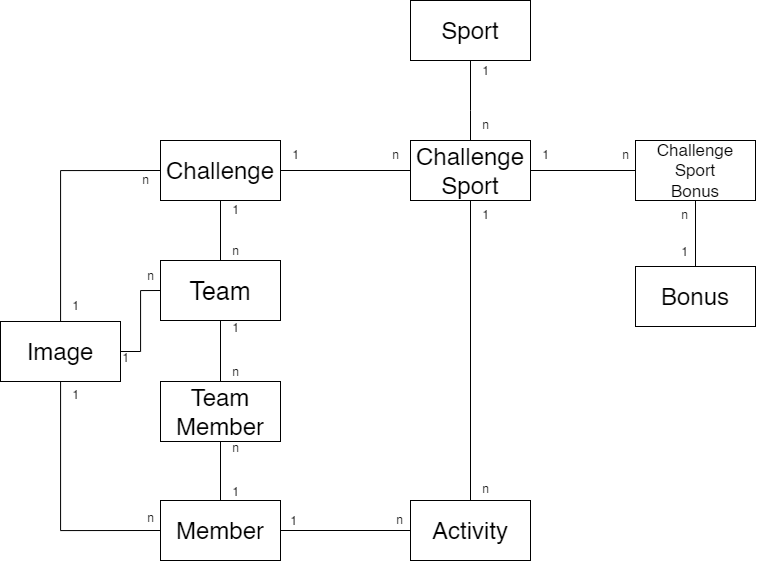

The diagram above was exported from draw.io. Its source (the exported page's mxGraphModel, read from the mxfile embedded in the PNG):
<mxGraphModel dx="1195" dy="865" grid="1" gridSize="10" guides="1" tooltips="1" connect="1" arrows="1" fold="1" page="1" pageScale="1" pageWidth="827" pageHeight="1169" math="0" shadow="1">
  <root>
    <mxCell id="0" />
    <mxCell id="1" parent="0" />
    <mxCell id="zaIucY2yGyk8i7d1ZHmE-216" value="&lt;font style=&quot;font-size: 24px;&quot;&gt;Sport&lt;/font&gt;" style="whiteSpace=wrap;html=1;" parent="1" vertex="1">
      <mxGeometry x="430" y="70" width="120" height="60" as="geometry" />
    </mxCell>
    <mxCell id="zaIucY2yGyk8i7d1ZHmE-217" value="n" style="text;html=1;align=center;verticalAlign=middle;resizable=0;points=[];autosize=1;strokeColor=none;fillColor=none;" parent="1" vertex="1">
      <mxGeometry x="404" y="575" width="30" height="30" as="geometry" />
    </mxCell>
    <mxCell id="zaIucY2yGyk8i7d1ZHmE-218" value="n" style="text;html=1;align=center;verticalAlign=middle;resizable=0;points=[];autosize=1;strokeColor=none;fillColor=none;" parent="1" vertex="1">
      <mxGeometry x="240" y="306" width="30" height="30" as="geometry" />
    </mxCell>
    <mxCell id="zaIucY2yGyk8i7d1ZHmE-219" value="n" style="text;html=1;align=center;verticalAlign=middle;resizable=0;points=[];autosize=1;strokeColor=none;fillColor=none;" parent="1" vertex="1">
      <mxGeometry x="400" y="210" width="30" height="30" as="geometry" />
    </mxCell>
    <mxCell id="zaIucY2yGyk8i7d1ZHmE-220" value="n" style="text;html=1;align=center;verticalAlign=middle;resizable=0;points=[];autosize=1;strokeColor=none;fillColor=none;" parent="1" vertex="1">
      <mxGeometry x="490" y="180" width="30" height="30" as="geometry" />
    </mxCell>
    <mxCell id="zaIucY2yGyk8i7d1ZHmE-221" value="n" style="text;html=1;align=center;verticalAlign=middle;resizable=0;points=[];autosize=1;strokeColor=none;fillColor=none;" parent="1" vertex="1">
      <mxGeometry x="630" y="210" width="30" height="30" as="geometry" />
    </mxCell>
    <mxCell id="zaIucY2yGyk8i7d1ZHmE-222" value="n" style="text;html=1;align=center;verticalAlign=middle;resizable=0;points=[];autosize=1;strokeColor=none;fillColor=none;" parent="1" vertex="1">
      <mxGeometry x="240" y="503" width="30" height="30" as="geometry" />
    </mxCell>
    <mxCell id="zaIucY2yGyk8i7d1ZHmE-223" value="1" style="text;html=1;align=center;verticalAlign=middle;resizable=0;points=[];autosize=1;strokeColor=none;fillColor=none;" parent="1" vertex="1">
      <mxGeometry x="298" y="576" width="30" height="30" as="geometry" />
    </mxCell>
    <mxCell id="zaIucY2yGyk8i7d1ZHmE-224" value="1" style="text;html=1;align=center;verticalAlign=middle;resizable=0;points=[];autosize=1;strokeColor=none;fillColor=none;" parent="1" vertex="1">
      <mxGeometry x="490" y="126" width="30" height="30" as="geometry" />
    </mxCell>
    <mxCell id="zaIucY2yGyk8i7d1ZHmE-225" value="1" style="text;html=1;align=center;verticalAlign=middle;resizable=0;points=[];autosize=1;strokeColor=none;fillColor=none;" parent="1" vertex="1">
      <mxGeometry x="550" y="210" width="30" height="30" as="geometry" />
    </mxCell>
    <mxCell id="zaIucY2yGyk8i7d1ZHmE-226" value="1" style="text;html=1;align=center;verticalAlign=middle;resizable=0;points=[];autosize=1;strokeColor=none;fillColor=none;" parent="1" vertex="1">
      <mxGeometry x="490" y="270" width="30" height="30" as="geometry" />
    </mxCell>
    <mxCell id="zaIucY2yGyk8i7d1ZHmE-227" value="1" style="text;html=1;align=center;verticalAlign=middle;resizable=0;points=[];autosize=1;strokeColor=none;fillColor=none;" parent="1" vertex="1">
      <mxGeometry x="300" y="210" width="30" height="30" as="geometry" />
    </mxCell>
    <mxCell id="zaIucY2yGyk8i7d1ZHmE-228" value="1" style="text;html=1;align=center;verticalAlign=middle;resizable=0;points=[];autosize=1;strokeColor=none;fillColor=none;" parent="1" vertex="1">
      <mxGeometry x="240" y="265" width="30" height="30" as="geometry" />
    </mxCell>
    <mxCell id="zaIucY2yGyk8i7d1ZHmE-229" value="1" style="text;html=1;align=center;verticalAlign=middle;resizable=0;points=[];autosize=1;strokeColor=none;fillColor=none;" parent="1" vertex="1">
      <mxGeometry x="240" y="547" width="30" height="30" as="geometry" />
    </mxCell>
    <mxCell id="zaIucY2yGyk8i7d1ZHmE-230" value="1" style="text;html=1;align=center;verticalAlign=middle;resizable=0;points=[];autosize=1;strokeColor=none;fillColor=none;" parent="1" vertex="1">
      <mxGeometry x="240" y="383" width="30" height="30" as="geometry" />
    </mxCell>
    <mxCell id="zaIucY2yGyk8i7d1ZHmE-232" value="&lt;font style=&quot;font-size: 24px;&quot;&gt;Challenge Sport&lt;/font&gt;" style="whiteSpace=wrap;html=1;" parent="1" vertex="1">
      <mxGeometry x="430" y="210" width="120" height="60" as="geometry" />
    </mxCell>
    <mxCell id="eCoslSz5Ok3hIy_NYkCv-2" style="edgeStyle=orthogonalEdgeStyle;rounded=0;orthogonalLoop=1;jettySize=auto;html=1;entryX=0.5;entryY=0;entryDx=0;entryDy=0;endArrow=none;endFill=0;" parent="1" source="zaIucY2yGyk8i7d1ZHmE-233" target="eCoslSz5Ok3hIy_NYkCv-1" edge="1">
      <mxGeometry relative="1" as="geometry" />
    </mxCell>
    <mxCell id="zaIucY2yGyk8i7d1ZHmE-233" value="Team" style="whiteSpace=wrap;html=1;fontSize=25;" parent="1" vertex="1">
      <mxGeometry x="180" y="330" width="120" height="60" as="geometry" />
    </mxCell>
    <mxCell id="zaIucY2yGyk8i7d1ZHmE-234" value="Challenge Sport&lt;br style=&quot;font-size: 17px;&quot;&gt;Bonus" style="whiteSpace=wrap;html=1;fontSize=17;" parent="1" vertex="1">
      <mxGeometry x="655" y="210" width="120" height="60" as="geometry" />
    </mxCell>
    <mxCell id="zaIucY2yGyk8i7d1ZHmE-235" value="&lt;font style=&quot;font-size: 24px;&quot;&gt;Challenge&lt;/font&gt;" style="whiteSpace=wrap;html=1;" parent="1" vertex="1">
      <mxGeometry x="180" y="210" width="120" height="60" as="geometry" />
    </mxCell>
    <mxCell id="zaIucY2yGyk8i7d1ZHmE-236" value="&lt;font style=&quot;font-size: 24px;&quot;&gt;Activity&lt;/font&gt;" style="whiteSpace=wrap;html=1;" parent="1" vertex="1">
      <mxGeometry x="430" y="570" width="120" height="60" as="geometry" />
    </mxCell>
    <mxCell id="eCoslSz5Ok3hIy_NYkCv-3" style="edgeStyle=orthogonalEdgeStyle;rounded=0;orthogonalLoop=1;jettySize=auto;html=1;entryX=0.5;entryY=1;entryDx=0;entryDy=0;endArrow=none;endFill=0;" parent="1" source="zaIucY2yGyk8i7d1ZHmE-237" target="eCoslSz5Ok3hIy_NYkCv-1" edge="1">
      <mxGeometry relative="1" as="geometry" />
    </mxCell>
    <mxCell id="eCoslSz5Ok3hIy_NYkCv-5" style="edgeStyle=orthogonalEdgeStyle;rounded=0;orthogonalLoop=1;jettySize=auto;html=1;entryX=0;entryY=0.5;entryDx=0;entryDy=0;endArrow=none;endFill=0;" parent="1" source="zaIucY2yGyk8i7d1ZHmE-237" target="zaIucY2yGyk8i7d1ZHmE-236" edge="1">
      <mxGeometry relative="1" as="geometry" />
    </mxCell>
    <mxCell id="zaIucY2yGyk8i7d1ZHmE-237" value="&lt;font style=&quot;font-size: 24px;&quot;&gt;Member&lt;/font&gt;" style="whiteSpace=wrap;html=1;" parent="1" vertex="1">
      <mxGeometry x="180" y="570" width="120" height="60" as="geometry" />
    </mxCell>
    <mxCell id="zaIucY2yGyk8i7d1ZHmE-239" value="" style="endArrow=none;html=1;rounded=0;exitX=0.5;exitY=0;exitDx=0;exitDy=0;" parent="1" source="zaIucY2yGyk8i7d1ZHmE-236" edge="1">
      <mxGeometry width="50" height="50" relative="1" as="geometry">
        <mxPoint x="440" y="320" as="sourcePoint" />
        <mxPoint x="490" y="270" as="targetPoint" />
      </mxGeometry>
    </mxCell>
    <mxCell id="zaIucY2yGyk8i7d1ZHmE-242" value="" style="endArrow=none;html=1;rounded=0;exitX=0.5;exitY=0;exitDx=0;exitDy=0;" parent="1" source="zaIucY2yGyk8i7d1ZHmE-233" edge="1">
      <mxGeometry width="50" height="50" relative="1" as="geometry">
        <mxPoint x="190" y="320" as="sourcePoint" />
        <mxPoint x="240" y="270" as="targetPoint" />
      </mxGeometry>
    </mxCell>
    <mxCell id="zaIucY2yGyk8i7d1ZHmE-243" value="" style="endArrow=none;html=1;rounded=0;entryX=0;entryY=0.5;entryDx=0;entryDy=0;" parent="1" target="zaIucY2yGyk8i7d1ZHmE-234" edge="1">
      <mxGeometry width="50" height="50" relative="1" as="geometry">
        <mxPoint x="550" y="240" as="sourcePoint" />
        <mxPoint x="600" y="190" as="targetPoint" />
      </mxGeometry>
    </mxCell>
    <mxCell id="zaIucY2yGyk8i7d1ZHmE-244" value="" style="endArrow=none;html=1;rounded=0;entryX=0;entryY=0.5;entryDx=0;entryDy=0;" parent="1" target="zaIucY2yGyk8i7d1ZHmE-232" edge="1">
      <mxGeometry width="50" height="50" relative="1" as="geometry">
        <mxPoint x="300" y="240" as="sourcePoint" />
        <mxPoint x="350" y="190" as="targetPoint" />
      </mxGeometry>
    </mxCell>
    <mxCell id="zaIucY2yGyk8i7d1ZHmE-245" value="" style="endArrow=none;html=1;rounded=0;exitX=0.5;exitY=0;exitDx=0;exitDy=0;entryX=0.5;entryY=1;entryDx=0;entryDy=0;" parent="1" source="zaIucY2yGyk8i7d1ZHmE-232" target="zaIucY2yGyk8i7d1ZHmE-216" edge="1">
      <mxGeometry width="50" height="50" relative="1" as="geometry">
        <mxPoint x="444" y="180" as="sourcePoint" />
        <mxPoint x="494" y="130" as="targetPoint" />
        <Array as="points">
          <mxPoint x="490" y="180" />
        </Array>
      </mxGeometry>
    </mxCell>
    <mxCell id="eCoslSz5Ok3hIy_NYkCv-1" value="&lt;div&gt;Team&lt;/div&gt;&lt;div&gt;Member&lt;br&gt;&lt;/div&gt;" style="whiteSpace=wrap;html=1;fontSize=24;" parent="1" vertex="1">
      <mxGeometry x="180" y="451" width="120" height="60" as="geometry" />
    </mxCell>
    <mxCell id="eCoslSz5Ok3hIy_NYkCv-4" value="n" style="text;html=1;align=center;verticalAlign=middle;resizable=0;points=[];autosize=1;strokeColor=none;fillColor=none;" parent="1" vertex="1">
      <mxGeometry x="240" y="427" width="30" height="30" as="geometry" />
    </mxCell>
    <mxCell id="eCoslSz5Ok3hIy_NYkCv-9" value="n" style="text;html=1;align=center;verticalAlign=middle;resizable=0;points=[];autosize=1;strokeColor=none;fillColor=none;" parent="1" vertex="1">
      <mxGeometry x="490" y="544" width="30" height="30" as="geometry" />
    </mxCell>
    <mxCell id="UYqeRXASDUTKoVCL1Xcu-2" style="edgeStyle=orthogonalEdgeStyle;rounded=0;orthogonalLoop=1;jettySize=auto;html=1;entryX=0;entryY=0.5;entryDx=0;entryDy=0;endArrow=none;endFill=0;" parent="1" source="UYqeRXASDUTKoVCL1Xcu-1" target="zaIucY2yGyk8i7d1ZHmE-237" edge="1">
      <mxGeometry relative="1" as="geometry">
        <Array as="points">
          <mxPoint x="80" y="600" />
        </Array>
      </mxGeometry>
    </mxCell>
    <mxCell id="UYqeRXASDUTKoVCL1Xcu-3" style="edgeStyle=orthogonalEdgeStyle;rounded=0;orthogonalLoop=1;jettySize=auto;html=1;entryX=0;entryY=0.5;entryDx=0;entryDy=0;endArrow=none;endFill=0;" parent="1" source="UYqeRXASDUTKoVCL1Xcu-1" target="zaIucY2yGyk8i7d1ZHmE-235" edge="1">
      <mxGeometry relative="1" as="geometry">
        <Array as="points">
          <mxPoint x="80" y="240" />
        </Array>
      </mxGeometry>
    </mxCell>
    <mxCell id="WaG0veUZTRqubM51o-4Q-1" style="edgeStyle=orthogonalEdgeStyle;rounded=0;orthogonalLoop=1;jettySize=auto;html=1;entryX=0;entryY=0.5;entryDx=0;entryDy=0;endArrow=none;endFill=0;" parent="1" source="UYqeRXASDUTKoVCL1Xcu-1" target="zaIucY2yGyk8i7d1ZHmE-233" edge="1">
      <mxGeometry relative="1" as="geometry" />
    </mxCell>
    <mxCell id="UYqeRXASDUTKoVCL1Xcu-1" value="Image" style="whiteSpace=wrap;html=1;fontSize=24;" parent="1" vertex="1">
      <mxGeometry x="20" y="391" width="120" height="60" as="geometry" />
    </mxCell>
    <mxCell id="UYqeRXASDUTKoVCL1Xcu-4" value="n" style="text;html=1;align=center;verticalAlign=middle;resizable=0;points=[];autosize=1;strokeColor=none;fillColor=none;" parent="1" vertex="1">
      <mxGeometry x="150" y="235" width="30" height="30" as="geometry" />
    </mxCell>
    <mxCell id="UYqeRXASDUTKoVCL1Xcu-5" value="n" style="text;html=1;align=center;verticalAlign=middle;resizable=0;points=[];autosize=1;strokeColor=none;fillColor=none;" parent="1" vertex="1">
      <mxGeometry x="155" y="573" width="30" height="30" as="geometry" />
    </mxCell>
    <mxCell id="UYqeRXASDUTKoVCL1Xcu-6" value="1" style="text;html=1;align=center;verticalAlign=middle;resizable=0;points=[];autosize=1;strokeColor=none;fillColor=none;" parent="1" vertex="1">
      <mxGeometry x="80" y="361" width="30" height="30" as="geometry" />
    </mxCell>
    <mxCell id="UYqeRXASDUTKoVCL1Xcu-7" value="1" style="text;html=1;align=center;verticalAlign=middle;resizable=0;points=[];autosize=1;strokeColor=none;fillColor=none;" parent="1" vertex="1">
      <mxGeometry x="80" y="450" width="30" height="30" as="geometry" />
    </mxCell>
    <mxCell id="WaG0veUZTRqubM51o-4Q-2" value="1" style="text;html=1;align=center;verticalAlign=middle;resizable=0;points=[];autosize=1;strokeColor=none;fillColor=none;" parent="1" vertex="1">
      <mxGeometry x="130" y="413" width="30" height="30" as="geometry" />
    </mxCell>
    <mxCell id="WaG0veUZTRqubM51o-4Q-3" value="n" style="text;html=1;align=center;verticalAlign=middle;resizable=0;points=[];autosize=1;strokeColor=none;fillColor=none;" parent="1" vertex="1">
      <mxGeometry x="155" y="331" width="30" height="30" as="geometry" />
    </mxCell>
    <mxCell id="4" style="edgeStyle=none;html=1;entryX=0.5;entryY=1;entryDx=0;entryDy=0;endArrow=none;endFill=0;" edge="1" parent="1" source="3" target="zaIucY2yGyk8i7d1ZHmE-234">
      <mxGeometry relative="1" as="geometry" />
    </mxCell>
    <mxCell id="3" value="Bonus" style="whiteSpace=wrap;html=1;fontSize=24;" vertex="1" parent="1">
      <mxGeometry x="655" y="336" width="120" height="60" as="geometry" />
    </mxCell>
    <mxCell id="5" value="1" style="text;html=1;align=center;verticalAlign=middle;resizable=0;points=[];autosize=1;strokeColor=none;fillColor=none;" vertex="1" parent="1">
      <mxGeometry x="689" y="307" width="30" height="30" as="geometry" />
    </mxCell>
    <mxCell id="6" value="n" style="text;html=1;align=center;verticalAlign=middle;resizable=0;points=[];autosize=1;strokeColor=none;fillColor=none;" vertex="1" parent="1">
      <mxGeometry x="689" y="270" width="30" height="30" as="geometry" />
    </mxCell>
  </root>
</mxGraphModel>